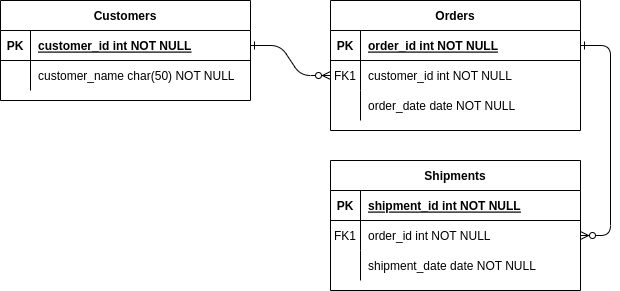

The diagram above was exported from draw.io. Its source (the exported page's mxGraphModel, read from the mxfile embedded in the PNG):
<mxGraphModel dx="880" dy="422" grid="1" gridSize="10" guides="1" tooltips="1" connect="1" arrows="1" fold="1" page="1" pageScale="1" pageWidth="850" pageHeight="1100" math="0" shadow="0" extFonts="Permanent Marker^https://fonts.googleapis.com/css?family=Permanent+Marker">
  <root>
    <mxCell id="0" />
    <mxCell id="1" parent="0" />
    <mxCell id="C-vyLk0tnHw3VtMMgP7b-1" value="" style="edgeStyle=entityRelationEdgeStyle;endArrow=ERzeroToMany;startArrow=ERone;endFill=1;startFill=0;" parent="1" source="C-vyLk0tnHw3VtMMgP7b-24" target="C-vyLk0tnHw3VtMMgP7b-6" edge="1">
      <mxGeometry width="100" height="100" relative="1" as="geometry">
        <mxPoint x="340" y="720" as="sourcePoint" />
        <mxPoint x="440" y="620" as="targetPoint" />
      </mxGeometry>
    </mxCell>
    <mxCell id="C-vyLk0tnHw3VtMMgP7b-12" value="" style="edgeStyle=entityRelationEdgeStyle;endArrow=ERzeroToMany;startArrow=ERone;endFill=1;startFill=0;" parent="1" source="C-vyLk0tnHw3VtMMgP7b-3" target="C-vyLk0tnHw3VtMMgP7b-17" edge="1">
      <mxGeometry width="100" height="100" relative="1" as="geometry">
        <mxPoint x="400" y="180" as="sourcePoint" />
        <mxPoint x="460" y="205" as="targetPoint" />
      </mxGeometry>
    </mxCell>
    <mxCell id="C-vyLk0tnHw3VtMMgP7b-2" value="Orders" style="shape=table;startSize=30;container=1;collapsible=1;childLayout=tableLayout;fixedRows=1;rowLines=0;fontStyle=1;align=center;resizeLast=1;" parent="1" vertex="1">
      <mxGeometry x="450" y="120" width="250" height="130" as="geometry" />
    </mxCell>
    <mxCell id="C-vyLk0tnHw3VtMMgP7b-3" value="" style="shape=partialRectangle;collapsible=0;dropTarget=0;pointerEvents=0;fillColor=none;points=[[0,0.5],[1,0.5]];portConstraint=eastwest;top=0;left=0;right=0;bottom=1;" parent="C-vyLk0tnHw3VtMMgP7b-2" vertex="1">
      <mxGeometry y="30" width="250" height="30" as="geometry" />
    </mxCell>
    <mxCell id="C-vyLk0tnHw3VtMMgP7b-4" value="PK" style="shape=partialRectangle;overflow=hidden;connectable=0;fillColor=none;top=0;left=0;bottom=0;right=0;fontStyle=1;" parent="C-vyLk0tnHw3VtMMgP7b-3" vertex="1">
      <mxGeometry width="30" height="30" as="geometry" />
    </mxCell>
    <mxCell id="C-vyLk0tnHw3VtMMgP7b-5" value="order_id int NOT NULL " style="shape=partialRectangle;overflow=hidden;connectable=0;fillColor=none;top=0;left=0;bottom=0;right=0;align=left;spacingLeft=6;fontStyle=5;" parent="C-vyLk0tnHw3VtMMgP7b-3" vertex="1">
      <mxGeometry x="30" width="220" height="30" as="geometry" />
    </mxCell>
    <mxCell id="C-vyLk0tnHw3VtMMgP7b-6" value="" style="shape=partialRectangle;collapsible=0;dropTarget=0;pointerEvents=0;fillColor=none;points=[[0,0.5],[1,0.5]];portConstraint=eastwest;top=0;left=0;right=0;bottom=0;" parent="C-vyLk0tnHw3VtMMgP7b-2" vertex="1">
      <mxGeometry y="60" width="250" height="30" as="geometry" />
    </mxCell>
    <mxCell id="C-vyLk0tnHw3VtMMgP7b-7" value="FK1" style="shape=partialRectangle;overflow=hidden;connectable=0;fillColor=none;top=0;left=0;bottom=0;right=0;" parent="C-vyLk0tnHw3VtMMgP7b-6" vertex="1">
      <mxGeometry width="30" height="30" as="geometry" />
    </mxCell>
    <mxCell id="C-vyLk0tnHw3VtMMgP7b-8" value="customer_id int NOT NULL" style="shape=partialRectangle;overflow=hidden;connectable=0;fillColor=none;top=0;left=0;bottom=0;right=0;align=left;spacingLeft=6;" parent="C-vyLk0tnHw3VtMMgP7b-6" vertex="1">
      <mxGeometry x="30" width="220" height="30" as="geometry" />
    </mxCell>
    <mxCell id="C-vyLk0tnHw3VtMMgP7b-9" value="" style="shape=partialRectangle;collapsible=0;dropTarget=0;pointerEvents=0;fillColor=none;points=[[0,0.5],[1,0.5]];portConstraint=eastwest;top=0;left=0;right=0;bottom=0;" parent="C-vyLk0tnHw3VtMMgP7b-2" vertex="1">
      <mxGeometry y="90" width="250" height="30" as="geometry" />
    </mxCell>
    <mxCell id="C-vyLk0tnHw3VtMMgP7b-10" value="" style="shape=partialRectangle;overflow=hidden;connectable=0;fillColor=none;top=0;left=0;bottom=0;right=0;" parent="C-vyLk0tnHw3VtMMgP7b-9" vertex="1">
      <mxGeometry width="30" height="30" as="geometry" />
    </mxCell>
    <mxCell id="C-vyLk0tnHw3VtMMgP7b-11" value="order_date date NOT NULL" style="shape=partialRectangle;overflow=hidden;connectable=0;fillColor=none;top=0;left=0;bottom=0;right=0;align=left;spacingLeft=6;" parent="C-vyLk0tnHw3VtMMgP7b-9" vertex="1">
      <mxGeometry x="30" width="220" height="30" as="geometry" />
    </mxCell>
    <mxCell id="C-vyLk0tnHw3VtMMgP7b-13" value="Shipments" style="shape=table;startSize=30;container=1;collapsible=1;childLayout=tableLayout;fixedRows=1;rowLines=0;fontStyle=1;align=center;resizeLast=1;" parent="1" vertex="1">
      <mxGeometry x="450" y="280" width="250" height="130" as="geometry" />
    </mxCell>
    <mxCell id="C-vyLk0tnHw3VtMMgP7b-14" value="" style="shape=partialRectangle;collapsible=0;dropTarget=0;pointerEvents=0;fillColor=none;points=[[0,0.5],[1,0.5]];portConstraint=eastwest;top=0;left=0;right=0;bottom=1;" parent="C-vyLk0tnHw3VtMMgP7b-13" vertex="1">
      <mxGeometry y="30" width="250" height="30" as="geometry" />
    </mxCell>
    <mxCell id="C-vyLk0tnHw3VtMMgP7b-15" value="PK" style="shape=partialRectangle;overflow=hidden;connectable=0;fillColor=none;top=0;left=0;bottom=0;right=0;fontStyle=1;" parent="C-vyLk0tnHw3VtMMgP7b-14" vertex="1">
      <mxGeometry width="30" height="30" as="geometry" />
    </mxCell>
    <mxCell id="C-vyLk0tnHw3VtMMgP7b-16" value="shipment_id int NOT NULL " style="shape=partialRectangle;overflow=hidden;connectable=0;fillColor=none;top=0;left=0;bottom=0;right=0;align=left;spacingLeft=6;fontStyle=5;" parent="C-vyLk0tnHw3VtMMgP7b-14" vertex="1">
      <mxGeometry x="30" width="220" height="30" as="geometry" />
    </mxCell>
    <mxCell id="C-vyLk0tnHw3VtMMgP7b-17" value="" style="shape=partialRectangle;collapsible=0;dropTarget=0;pointerEvents=0;fillColor=none;points=[[0,0.5],[1,0.5]];portConstraint=eastwest;top=0;left=0;right=0;bottom=0;" parent="C-vyLk0tnHw3VtMMgP7b-13" vertex="1">
      <mxGeometry y="60" width="250" height="30" as="geometry" />
    </mxCell>
    <mxCell id="C-vyLk0tnHw3VtMMgP7b-18" value="FK1" style="shape=partialRectangle;overflow=hidden;connectable=0;fillColor=none;top=0;left=0;bottom=0;right=0;" parent="C-vyLk0tnHw3VtMMgP7b-17" vertex="1">
      <mxGeometry width="30" height="30" as="geometry" />
    </mxCell>
    <mxCell id="C-vyLk0tnHw3VtMMgP7b-19" value="order_id int NOT NULL" style="shape=partialRectangle;overflow=hidden;connectable=0;fillColor=none;top=0;left=0;bottom=0;right=0;align=left;spacingLeft=6;" parent="C-vyLk0tnHw3VtMMgP7b-17" vertex="1">
      <mxGeometry x="30" width="220" height="30" as="geometry" />
    </mxCell>
    <mxCell id="C-vyLk0tnHw3VtMMgP7b-20" value="" style="shape=partialRectangle;collapsible=0;dropTarget=0;pointerEvents=0;fillColor=none;points=[[0,0.5],[1,0.5]];portConstraint=eastwest;top=0;left=0;right=0;bottom=0;" parent="C-vyLk0tnHw3VtMMgP7b-13" vertex="1">
      <mxGeometry y="90" width="250" height="30" as="geometry" />
    </mxCell>
    <mxCell id="C-vyLk0tnHw3VtMMgP7b-21" value="" style="shape=partialRectangle;overflow=hidden;connectable=0;fillColor=none;top=0;left=0;bottom=0;right=0;" parent="C-vyLk0tnHw3VtMMgP7b-20" vertex="1">
      <mxGeometry width="30" height="30" as="geometry" />
    </mxCell>
    <mxCell id="C-vyLk0tnHw3VtMMgP7b-22" value="shipment_date date NOT NULL" style="shape=partialRectangle;overflow=hidden;connectable=0;fillColor=none;top=0;left=0;bottom=0;right=0;align=left;spacingLeft=6;" parent="C-vyLk0tnHw3VtMMgP7b-20" vertex="1">
      <mxGeometry x="30" width="220" height="30" as="geometry" />
    </mxCell>
    <mxCell id="C-vyLk0tnHw3VtMMgP7b-23" value="Customers" style="shape=table;startSize=30;container=1;collapsible=1;childLayout=tableLayout;fixedRows=1;rowLines=0;fontStyle=1;align=center;resizeLast=1;" parent="1" vertex="1">
      <mxGeometry x="120" y="120" width="250" height="100" as="geometry" />
    </mxCell>
    <mxCell id="C-vyLk0tnHw3VtMMgP7b-24" value="" style="shape=partialRectangle;collapsible=0;dropTarget=0;pointerEvents=0;fillColor=none;points=[[0,0.5],[1,0.5]];portConstraint=eastwest;top=0;left=0;right=0;bottom=1;" parent="C-vyLk0tnHw3VtMMgP7b-23" vertex="1">
      <mxGeometry y="30" width="250" height="30" as="geometry" />
    </mxCell>
    <mxCell id="C-vyLk0tnHw3VtMMgP7b-25" value="PK" style="shape=partialRectangle;overflow=hidden;connectable=0;fillColor=none;top=0;left=0;bottom=0;right=0;fontStyle=1;" parent="C-vyLk0tnHw3VtMMgP7b-24" vertex="1">
      <mxGeometry width="30" height="30" as="geometry" />
    </mxCell>
    <mxCell id="C-vyLk0tnHw3VtMMgP7b-26" value="customer_id int NOT NULL " style="shape=partialRectangle;overflow=hidden;connectable=0;fillColor=none;top=0;left=0;bottom=0;right=0;align=left;spacingLeft=6;fontStyle=5;" parent="C-vyLk0tnHw3VtMMgP7b-24" vertex="1">
      <mxGeometry x="30" width="220" height="30" as="geometry" />
    </mxCell>
    <mxCell id="C-vyLk0tnHw3VtMMgP7b-27" value="" style="shape=partialRectangle;collapsible=0;dropTarget=0;pointerEvents=0;fillColor=none;points=[[0,0.5],[1,0.5]];portConstraint=eastwest;top=0;left=0;right=0;bottom=0;" parent="C-vyLk0tnHw3VtMMgP7b-23" vertex="1">
      <mxGeometry y="60" width="250" height="30" as="geometry" />
    </mxCell>
    <mxCell id="C-vyLk0tnHw3VtMMgP7b-28" value="" style="shape=partialRectangle;overflow=hidden;connectable=0;fillColor=none;top=0;left=0;bottom=0;right=0;" parent="C-vyLk0tnHw3VtMMgP7b-27" vertex="1">
      <mxGeometry width="30" height="30" as="geometry" />
    </mxCell>
    <mxCell id="C-vyLk0tnHw3VtMMgP7b-29" value="customer_name char(50) NOT NULL" style="shape=partialRectangle;overflow=hidden;connectable=0;fillColor=none;top=0;left=0;bottom=0;right=0;align=left;spacingLeft=6;" parent="C-vyLk0tnHw3VtMMgP7b-27" vertex="1">
      <mxGeometry x="30" width="220" height="30" as="geometry" />
    </mxCell>
  </root>
</mxGraphModel>